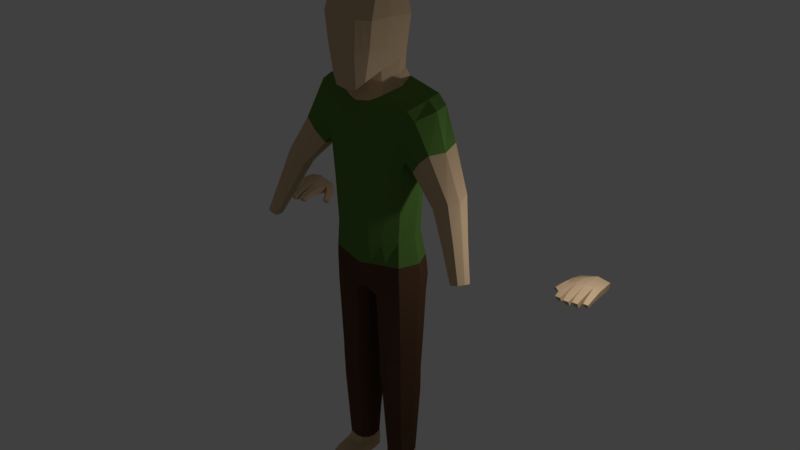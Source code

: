# Source: Man.blend  (saved by Blender 2.78.0; exported with 4.5.12 LTS)
import bpy
from mathutils import Matrix  # noqa: F401  (used for matrix-valued properties, if any)

bpy.ops.wm.read_factory_settings(use_empty=True)
scene = bpy.context.scene
scene.name = 'Scene'

# ---- collections
col_collection_1 = bpy.data.collections.new('Collection 1'); scene.collection.children.link(col_collection_1)

# ---- materials (node trees are filled in below, after node groups)
mat_material_001 = bpy.data.materials.new('Material.001')
mat_material_001.alpha_threshold = 0.0
mat_material_001.diffuse_color = (0.6678, 0.4726, 0.2853, 1.0)
mat_material_001.specular_color = (0.0, 0.0, 0.0)
mat_material_001.roughness = 0.5
mat_material_002 = bpy.data.materials.new('Material.002')
mat_material_002.alpha_threshold = 0.0
mat_material_002.diffuse_color = (0.1167, 0.2049, 0.04132, 1.0)
mat_material_002.specular_color = (0.0, 0.0, 0.0)
mat_material_002.roughness = 0.5
mat_material_003 = bpy.data.materials.new('Material.003')
mat_material_003.alpha_threshold = 0.0
mat_material_003.diffuse_color = (0.08176, 0.04776, 0.01969, 1.0)
mat_material_003.specular_color = (0.0, 0.0, 0.0)
mat_material_003.roughness = 0.5

# ---- material node trees
mat_material_002.use_nodes = True; mat_material_002.node_tree.nodes.clear()
_N = mat_material_002.node_tree.nodes; _L = mat_material_002.node_tree.links
n0 = _N.new('ShaderNodeOutputMaterial'); n0.name = 'Material Output'; n0.location = (300, 300)
n1 = _N.new('ShaderNodeBsdfDiffuse'); n1.name = 'Diffuse BSDF'; n1.location = (10, 300)
n1.inputs[0].default_value = (0.1085, 0.2266, 0.04666, 1.0)
_L.new(n1.outputs[0], n0.inputs[0])
n0.is_active_output = True
mat_material_003.use_nodes = True; mat_material_003.node_tree.nodes.clear()
_N = mat_material_003.node_tree.nodes; _L = mat_material_003.node_tree.links
n0 = _N.new('ShaderNodeOutputMaterial'); n0.name = 'Material Output'; n0.location = (300, 300)
n1 = _N.new('ShaderNodeBsdfDiffuse'); n1.name = 'Diffuse BSDF'; n1.location = (10, 300)
n1.inputs[0].default_value = (0.1107, 0.05663, 0.03057, 1.0)
_L.new(n1.outputs[0], n0.inputs[0])
n0.is_active_output = True

# ---- world
world_world = bpy.data.worlds.new('World'); scene.world = world_world
world_world.color = (0.05088, 0.05088, 0.05088)
world_world.use_sun_shadow = False
world_world.sun_shadow_jitter_overblur = 0.0
world_world.cycles.sampling_method = 'MANUAL'

# ---- lights
light_lamp = bpy.data.lights.new('Lamp', 'POINT')
light_lamp.transmission_factor = 0.0
light_lamp.cutoff_distance = 30.0
light_lamp.energy = 100.0
light_lamp.shadow_buffer_clip_start = 1.001
light_lamp.shadow_soft_size = 0.1
light_lamp.shadow_maximum_resolution = 0.006
light_lamp.use_absolute_resolution = True

# ---- meshes
me_cube_002 = bpy.data.meshes.new('Cube.002')
me_cube_002.from_pydata([(0.5045, -0.8071, -1.032), (0.7101, -0.6371, 1.019), (0.6494, 0.5655, 1.003), (0.346, 0.7085, 1.169), (0.7201, 0.6346, 0.3492), (0.6764, 0.5098, -0.5585), (0.5712, -0.2933, -0.8514), (0.739, 0.2148, 1.169), (0.7673, -0.2243, 1.169), (0.7435, -0.8102, 0.4925), (0.6498, -0.8102, -0.2678), (0.3084, -0.9195, -1.23), (0.4012, -0.738, 1.17), (0.4042, 0.2597, 1.461), (0.4317, -0.266, 1.461), (0.3046, -0.4123, -1.062), (0.3553, -1.007, -0.337), (0.4099, -1.007, 0.5135), (0.7542, 0.1939, -0.6386), (0.746, -0.2886, -0.297), (0.8508, 0.2027, 0.4372), (0.8652, -0.2686, 0.5156), (0.3786, 0.6971, -0.5502), (0.3765, 0.8788, 0.3865), (0.0, 0.7084, 1.169), (0.0, -0.9166, -1.287), (0.0, -0.738, 1.171), (0.0, 0.2597, 1.461), (0.0, -0.266, 1.461), (0.0, -0.4888, -1.144), (0.0, -1.007, -0.3385), (0.0, -1.007, 0.5081), (0.0, 0.6751, -0.5489), (0.0, 0.879, 0.3864), (0.6917, 0.6531, -1.208), (0.6365, -0.3374, -1.449), (0.2986, -0.4667, -1.624), (0.8133, 0.2099, -1.314), (0.3567, 0.7779, -1.19), (0.0, -0.5769, -1.642), (0.0, 0.7802, -1.221), (0.7202, 0.1751, -1.03), (0.6527, 0.5074, -0.9489), (0.3729, 0.637, -0.9321), (0.0, -0.4712, -1.339), (0.2967, -0.4131, -1.326), (0.5636, -0.2717, -1.138), (0.0, 0.558, -0.9275), (1.348, 0.9464, -1.577), (1.366, -0.3112, -1.696), (0.4042, -0.6456, -1.99), (0.4314, 1.131, -1.578), (0.0, -0.7836, -2.056), (0.0, 1.113, -1.573), (1.095, -0.212, -4.159), (1.261, 0.3107, -4.093), (1.044, 0.7696, -3.973), (0.0, -0.7421, -4.326), (0.4206, 1.267, -2.175), (0.0, 1.071, -3.911), (0.2718, 0.9913, -3.915), (0.4399, -0.7415, -2.595), (3.34, -0.2762, -5.678), (0.3756, -0.5971, -4.251), (0.0, -0.8647, -2.638), (0.0, 1.319, -2.162), (0.2302, 1.237, -6.022), (0.0, 1.299, -6.014), (0.0, -0.7515, -3.316), (0.4457, -0.6604, -3.248), (0.3745, 1.198, -2.859), (1.31, 0.3237, -3.081), (0.0, 1.281, -2.852), (0.0, -0.6742, -5.566), (1.001, 0.7097, -5.285), (1.21, 0.2282, -5.354), (1.022, -0.205, -5.374), (0.341, -0.586, -5.498), (0.2257, 1.002, -5.23), (0.0, 1.124, -5.216), (0.4977, 0.637, 1.086), (0.4065, -0.8633, -1.131), (0.5556, -0.6875, 1.094), (0.5716, 0.2373, 1.315), (0.5995, -0.2451, 1.315), (0.4379, -0.3528, -0.957), (0.5025, -0.9086, -0.3024), (0.5767, -0.9086, 0.503), (0.5275, 0.6035, -0.5543), (0.5483, 0.7567, 0.3679), (0.4689, -0.4026, -1.541), (0.5241, 0.7152, -1.198), (0.4329, -0.3439, -1.246), (0.5128, 0.5722, -0.9405), (0.827, -0.4497, -1.922), (0.7932, 1.109, -1.591), (0.7838, -0.4049, -4.197), (0.8839, -0.5626, -2.485), (0.5987, 0.9085, -3.927), (0.6968, -0.3344, -6.103), (0.6068, 1.099, -6.029), (0.8515, -0.4265, -3.207), (0.7496, 1.148, -2.861), (0.6405, -0.4286, -5.452), (0.5087, 0.8898, -5.245), (0.8084, 1.242, -2.188), (1.572, 0.2461, -1.499), (1.425, 1.069, -2.241), (1.205, -0.3817, -2.421), (1.289, 0.9512, -2.859), (1.155, -0.239, -3.186), (3.244, -0.6392, -5.607), (3.329, -0.4671, -5.625), (3.223, -0.2298, -5.754), (3.11, -0.662, -5.641), (3.095, -0.2501, -5.781), (3.033, -0.4156, -5.751), (2.993, -0.6175, -5.701), (2.182, 0.05666, -4.097), (2.268, 0.3796, -3.974), (2.788, -0.02723, -3.763), (2.639, -0.3087, -3.747), (2.157, -0.2686, -4.035), (2.405, -0.3479, -3.864), (2.532, 0.4215, -3.836), (2.739, 0.3288, -3.674), (1.517, 0.2473, -3.371), (2.218, 0.1322, -2.656), (1.726, -0.2908, -2.944), (2.143, 0.6269, -2.576), (1.62, 0.6936, -3.191), (1.996, -0.2476, -2.686), (1.453, -0.1802, -3.29), (1.936, 0.7518, -2.886), (2.707, 0.0214, -4.947), (2.948, -0.4629, -4.69), (2.588, -0.4363, -4.88), (2.898, 0.05498, -4.862), (2.62, -0.1855, -4.936), (3.062, -0.2442, -4.713), (2.768, -0.4962, -4.768), (3.058, -0.01331, -4.747), (1.345, 0.3106, -3.115), (1.848, 0.231, -1.729), (1.336, -0.3461, -2.472), (1.651, 0.8591, -1.789), (1.346, 0.8958, -2.9), (1.581, -0.2707, -1.915), (1.249, -0.2229, -3.055), (1.506, 0.9875, -2.352), (1.09, 0.8269, -6.074), (1.055, -0.2343, -6.094), (0.3313, -0.4641, -6.105), (1.298, 0.2992, -6.084), (0.0, -0.5482, -6.126), (1.104, 0.864, -6.328), (1.057, -0.2386, -6.349), (0.3096, -0.4512, -6.367), (1.313, 0.3165, -6.338), (0.2446, 1.248, -6.276), (0.0, -0.5155, -6.368), (0.0, 1.296, -6.267), (0.6628, -0.3462, -6.359), (0.6213, 1.147, -6.282), (1.12, 0.8253, -7.125), (1.065, -0.217, -7.125), (0.3375, -0.3125, -7.113), (1.288, 0.3126, -7.125), (0.3094, 1.082, -7.088), (0.0, -0.4215, -6.848), (0.0, 1.198, -6.863), (0.664, -0.3531, -7.126), (0.6476, 1.076, -7.107), (0.0, 0.2432, -7.123), (0.0901, 0.2646, -7.166), (0.0, -0.05523, -7.15), (0.1496, -0.01931, -7.137), (0.0, 0.8247, -6.94), (0.1475, 0.7985, -7.109), (0.6887, -0.07932, -12.34), (0.4856, -0.04599, -12.35), (0.9799, 0.5988, -12.37), (1.081, 0.3183, -12.37), (0.9513, 0.01016, -12.35), (0.677, 0.7081, -12.37), (0.4786, 0.6875, -12.37), (0.3567, 0.1173, -12.37), (0.3571, 0.5598, -12.38), (0.3198, 0.2929, -12.38), (1.061, -0.2287, -6.713), (1.315, 0.3323, -6.711), (0.3232, -0.3564, -6.713), (0.6634, -0.3421, -6.715), (0.6341, 1.177, -6.661), (0.2763, 1.219, -6.643), (0.0, -0.4555, -6.653), (1.112, 0.8996, -6.704), (0.0, 1.295, -6.577), (1.208, 0.2971, -9.61), (0.2362, 0.6616, -9.602), (0.3849, 0.8706, -9.59), (1.068, 0.6959, -9.609), (0.238, 0.02591, -9.615), (0.4047, -0.2541, -9.595), (1.022, -0.1346, -9.604), (0.6783, -0.3049, -9.595), (0.1871, 0.2605, -9.632), (0.6643, 0.877, -9.6), (0.1831, 0.7593, -8.159), (1.099, 0.7795, -8.171), (0.3645, -0.2782, -8.162), (0.6543, 1.023, -8.157), (1.256, 0.3138, -8.171), (0.3397, 1.026, -8.142), (0.1851, 0.002276, -8.181), (1.048, -0.1733, -8.172), (0.6698, -0.3174, -8.172), (0.129, 0.2704, -8.205), (1.187, 0.3039, -10.32), (0.4049, 0.9123, -10.31), (0.2614, 0.04765, -10.33), (1.01, -0.1118, -10.33), (0.6821, -0.2181, -10.33), (0.2127, 0.2729, -10.34), (0.2597, 0.6745, -10.32), (1.055, 0.7042, -10.32), (0.4225, -0.1821, -10.32), (0.6687, 0.9296, -10.31), (1.223, 0.3058, -9.18), (0.3707, 0.9294, -9.158), (0.2214, 0.02161, -9.188), (1.03, -0.1363, -9.18), (0.6756, -0.2929, -9.177), (0.1688, 0.267, -9.206), (0.2195, 0.6986, -9.171), (1.078, 0.7234, -9.18), (0.3921, -0.2493, -9.172), (0.6611, 0.9295, -9.17), (0.248, 0.6717, -9.959), (1.061, 0.705, -9.965), (0.4136, -0.2155, -9.959), (0.6665, 0.911, -9.955), (1.197, 0.2992, -9.967), (0.3949, 0.8973, -9.947), (0.2497, 0.03806, -9.973), (1.016, -0.1203, -9.966), (0.6802, -0.2587, -9.962), (0.1999, 0.2658, -9.987), (0.69, -0.1575, -12.49), (0.4882, -0.1197, -12.51), (0.9912, 0.6134, -12.51), (0.6793, 0.7498, -12.51), (0.4743, 0.7164, -12.5), (0.3488, 0.569, -12.52), (1.067, -0.1125, -12.85), (1.066, -0.08272, -12.62), (0.9918, 0.6141, -12.85), (1.076, 0.2952, -12.85), (0.329, -0.196, -12.85), (0.6799, 0.7307, -12.85), (0.4749, 0.7149, -12.84), (0.3284, -0.1663, -12.62), (0.3494, 0.5698, -12.85), (0.3114, 0.2664, -12.85), (0.3699, -0.379, -12.58), (0.3493, -0.9044, -12.85), (0.3104, -0.6143, -12.67), (0.485, -1.021, -12.84), (0.6909, -1.005, -12.85), (0.349, -0.8199, -12.65), (0.9569, -0.7706, -12.69), (1.074, -0.4745, -12.69), (1.076, 0.2945, -12.52), (0.95, -0.05608, -12.51), (0.3525, 0.0654, -12.52), (0.4889, -0.5298, -12.58), (0.69, -0.5399, -12.58), (0.3095, -0.6756, -12.85), (0.958, -0.8553, -12.85), (1.079, -0.5358, -12.85), (0.3108, 0.2656, -12.52), (0.4846, -0.936, -12.65), (0.6903, -0.9198, -12.68), (0.9434, -0.4139, -12.59), (0.9948, 0.6211, -12.67), (0.6798, 0.7589, -12.67), (0.3461, 0.5764, -12.67), (0.4728, 0.7252, -12.67), (0.3269, -0.1813, -12.74), (1.069, -0.09734, -12.73), (0.6908, -1.01, -12.75), (0.4838, -1.029, -12.74), (0.9586, -0.8556, -12.76), (0.3086, -0.647, -12.76), (1.078, -0.5064, -12.77), (0.3475, -0.9119, -12.74), (1.08, 0.2991, -12.67), (0.3078, 0.27, -12.67), (4.456, 2.005, -6.743), (4.441, 1.911, -6.594), (4.479, 2.633, -6.714), (4.454, 2.639, -6.464), (4.616, 1.955, -6.731), (4.602, 1.898, -6.582), (4.686, 2.611, -6.647), (4.669, 2.618, -6.404), (4.445, 2.177, -6.671), (4.43, 2.11, -6.525), (4.64, 2.153, -6.657), (4.626, 2.095, -6.511), (4.435, 2.404, -6.467), (4.667, 2.423, -6.655), (4.453, 2.422, -6.675), (4.648, 2.375, -6.443), (4.719, 1.946, -6.724), (4.719, 1.837, -6.575), (4.881, 1.902, -6.724), (4.881, 1.844, -6.575), (4.907, 2.587, -6.619), (4.907, 2.593, -6.39), (4.702, 2.132, -6.651), (4.698, 2.053, -6.505), (4.896, 2.141, -6.651), (4.898, 2.084, -6.505), (4.681, 2.362, -6.441), (4.903, 2.382, -6.647), (4.693, 2.386, -6.654), (4.904, 2.367, -6.436), (4.949, 1.995, -6.724), (4.95, 1.896, -6.575), (5.111, 1.955, -6.724), (5.112, 1.898, -6.575), (5.131, 2.601, -6.63), (5.143, 2.607, -6.41), (4.93, 2.163, -6.651), (4.93, 2.092, -6.505), (5.125, 2.153, -6.65), (5.127, 2.095, -6.504), (4.917, 2.364, -6.437), (5.127, 2.423, -6.644), (4.916, 2.38, -6.647), (5.136, 2.375, -6.436), (5.201, 2.08, -6.686), (5.211, 2.007, -6.573), (5.334, 2.069, -6.705), (5.345, 2.02, -6.581), (5.315, 2.636, -6.648), (5.326, 2.637, -6.459), (5.178, 2.225, -6.629), (5.188, 2.177, -6.514), (5.34, 2.245, -6.639), (5.351, 2.194, -6.524), (5.165, 2.417, -6.451), (5.329, 2.491, -6.646), (5.151, 2.429, -6.632), (5.343, 2.447, -6.471), (4.46, 2.808, -6.719), (4.392, 2.842, -6.487), (4.699, 2.906, -6.644), (4.682, 2.913, -6.404), (4.908, 2.908, -6.608), (4.908, 2.915, -6.389), (5.117, 2.896, -6.628), (5.129, 2.902, -6.41), (5.3, 2.959, -6.649), (5.311, 2.961, -6.458), (4.133, 2.567, -6.898), (4.015, 2.544, -6.802), (4.463, 3.185, -6.784), (4.417, 3.19, -6.563), (4.211, 2.464, -6.8), (4.108, 2.466, -6.703), (4.922, 3.185, -6.403), (4.922, 3.184, -6.636), (4.155, 2.711, -6.84), (4.06, 2.7, -6.736), (4.278, 2.608, -6.736), (4.187, 2.6, -6.631), (4.159, 2.912, -6.678), (4.392, 2.75, -6.748), (4.261, 2.878, -6.831), (4.289, 2.772, -6.569), (5.28, 3.188, -6.644), (5.29, 3.188, -6.468)], [], [(89, 80, 2, 4), (21, 8, 1, 9), (85, 6, 0, 81), (84, 14, 12, 82), (80, 3, 13, 83), (83, 13, 14, 84), (29, 15, 11, 25), (81, 86, 16, 11), (86, 87, 17, 16), (87, 82, 12, 17), (6, 19, 10, 0), (19, 21, 9, 10), (19, 6, 18), (5, 4, 20, 18), (18, 20, 21, 19), (4, 2, 7, 20), (20, 7, 8, 21), (88, 89, 4, 5), (32, 33, 23, 22), (33, 24, 3, 23), (17, 12, 26, 31), (16, 17, 31, 30), (11, 16, 30, 25), (13, 27, 28, 14), (3, 24, 27, 13), (14, 28, 26, 12), (42, 41, 37, 34), (93, 42, 34, 91), (45, 44, 39, 36), (41, 46, 35, 37), (47, 43, 38, 40), (92, 45, 36, 90), (85, 15, 45, 92), (32, 22, 43, 47), (18, 6, 46, 41), (15, 29, 44, 45), (88, 5, 42, 93), (5, 18, 41, 42), (37, 35, 49, 106), (90, 36, 50, 94), (36, 39, 52, 50), (91, 34, 48, 95), (34, 37, 106, 48), (40, 38, 51, 53), (50, 52, 64, 61), (95, 48, 107, 105), (53, 51, 58, 65), (94, 50, 61, 97), (101, 69, 63, 96), (71, 110, 54, 55), (72, 70, 60, 59), (109, 71, 55, 56), (102, 109, 56, 98), (69, 68, 57, 63), (77, 73, 154, 152), (104, 74, 150, 100), (74, 75, 153, 150), (79, 78, 66, 67), (75, 76, 151, 153), (103, 77, 152, 99), (97, 61, 69, 101), (65, 58, 70, 72), (105, 107, 109, 102), (61, 64, 68, 69), (96, 63, 77, 103), (55, 54, 76, 75), (59, 60, 78, 79), (56, 55, 75, 74), (98, 56, 74, 104), (63, 57, 73, 77), (60, 98, 104, 78), (54, 96, 103, 76), (58, 105, 102, 70), (108, 97, 101, 110), (76, 103, 99, 151), (78, 104, 100, 66), (70, 102, 98, 60), (110, 101, 96, 54), (49, 94, 97, 108), (51, 95, 105, 58), (38, 91, 95, 51), (35, 90, 94, 49), (22, 88, 93, 43), (6, 85, 92, 46), (46, 92, 90, 35), (43, 93, 91, 38), (22, 23, 89, 88), (9, 1, 82, 87), (10, 9, 87, 86), (0, 10, 86, 81), (7, 83, 84, 8), (2, 80, 83, 7), (8, 84, 82, 1), (15, 85, 81, 11), (23, 3, 80, 89), (134, 137, 113, 115), (140, 136, 117, 114), (138, 134, 115, 116), (139, 135, 111, 112), (135, 140, 114, 111), (141, 139, 112, 62), (137, 141, 62, 113), (136, 138, 116, 117), (132, 126, 118, 122), (133, 129, 125, 124), (129, 127, 120, 125), (131, 128, 123, 121), (127, 131, 121, 120), (126, 130, 119, 118), (128, 132, 122, 123), (130, 133, 124, 119), (146, 149, 133, 130), (144, 148, 132, 128), (142, 146, 130, 126), (143, 147, 131, 127), (147, 144, 128, 131), (145, 143, 127, 129), (149, 145, 129, 133), (148, 142, 126, 132), (122, 118, 138, 136), (124, 125, 141, 137), (125, 120, 139, 141), (121, 123, 140, 135), (120, 121, 135, 139), (118, 119, 134, 138), (123, 122, 136, 140), (119, 124, 137, 134), (110, 71, 142, 148), (107, 48, 145, 149), (48, 106, 143, 145), (49, 108, 144, 147), (106, 49, 147, 143), (71, 109, 146, 142), (108, 110, 148, 144), (109, 107, 149, 146), (151, 99, 162, 156), (67, 66, 159, 161), (153, 151, 156, 158), (99, 152, 157, 162), (66, 100, 163, 159), (152, 154, 160, 157), (100, 150, 155, 163), (150, 153, 158, 155), (190, 189, 165, 167), (192, 191, 166, 171), (194, 193, 172, 168), (191, 195, 169, 166), (193, 196, 164, 172), (196, 190, 167, 164), (189, 192, 171, 165), (197, 194, 168, 170), (175, 176, 166, 169), (177, 178, 174, 173), (173, 174, 176, 175), (218, 221, 183, 182), (170, 168, 178, 177), (226, 220, 186, 180), (225, 218, 182, 181), (224, 219, 185, 187), (183, 179, 248, 273), (188, 187, 253, 280), (179, 180, 249, 248), (184, 181, 250, 251), (221, 222, 179, 183), (220, 223, 188, 186), (227, 225, 181, 184), (223, 224, 187, 188), (222, 226, 180, 179), (219, 227, 184, 185), (161, 159, 194, 197), (156, 162, 192, 189), (155, 158, 190, 196), (163, 155, 196, 193), (157, 160, 195, 191), (159, 163, 193, 194), (162, 157, 191, 192), (158, 156, 189, 190), (229, 237, 207, 200), (232, 236, 203, 205), (233, 234, 199, 206), (237, 235, 201, 207), (230, 233, 206, 202), (231, 232, 205, 204), (234, 229, 200, 199), (235, 228, 198, 201), (236, 230, 202, 203), (228, 231, 204, 198), (167, 165, 215, 212), (166, 176, 214, 210), (164, 167, 212, 209), (178, 168, 213, 208), (165, 171, 216, 215), (176, 174, 217, 214), (172, 164, 209, 211), (174, 178, 208, 217), (171, 166, 210, 216), (168, 172, 211, 213), (243, 241, 227, 219), (246, 240, 226, 222), (247, 238, 224, 223), (241, 239, 225, 227), (244, 247, 223, 220), (245, 246, 222, 221), (238, 243, 219, 224), (239, 242, 218, 225), (240, 244, 220, 226), (242, 245, 221, 218), (212, 215, 231, 228), (210, 214, 230, 236), (209, 212, 228, 235), (208, 213, 229, 234), (215, 216, 232, 231), (214, 217, 233, 230), (211, 209, 235, 237), (217, 208, 234, 233), (216, 210, 236, 232), (213, 211, 237, 229), (198, 204, 245, 242), (203, 202, 244, 240), (201, 198, 242, 239), (199, 200, 243, 238), (204, 205, 246, 245), (202, 206, 247, 244), (207, 201, 239, 241), (206, 199, 238, 247), (205, 203, 240, 246), (200, 207, 241, 243), (274, 280, 261, 264), (285, 284, 256, 259), (296, 289, 254, 257), (276, 282, 270, 283), (187, 185, 252, 253), (181, 182, 272, 250), (186, 188, 280, 274), (185, 184, 251, 252), (182, 183, 273, 272), (180, 186, 274, 249), (283, 270, 271, 255), (257, 263, 262, 256), (292, 290, 268, 278), (256, 262, 260, 259), (297, 286, 262, 263), (267, 265, 278, 268), (286, 287, 260, 262), (284, 296, 257, 256), (258, 254, 279, 277), (287, 285, 259, 260), (294, 292, 278, 279), (291, 295, 265, 267), (290, 291, 267, 268), (275, 281, 282, 276), (264, 269, 281, 275), (288, 258, 277, 293), (264, 261, 266, 269), (289, 294, 279, 254), (295, 293, 277, 265), (278, 265, 277, 279), (297, 263, 258, 288), (274, 264, 275, 249), (249, 275, 276, 248), (263, 257, 254, 258), (273, 283, 255, 272), (248, 276, 283, 273), (280, 297, 288, 261), (269, 266, 293, 295), (255, 271, 294, 289), (261, 288, 293, 266), (282, 281, 291, 290), (281, 269, 295, 291), (271, 270, 292, 294), (252, 251, 285, 287), (250, 272, 296, 284), (253, 252, 287, 286), (280, 253, 286, 297), (270, 282, 290, 292), (272, 255, 289, 296), (251, 250, 284, 285), (312, 310, 301, 300), (313, 310, 307, 309), (308, 309, 303, 302), (302, 303, 299, 298), (306, 308, 302, 298), (309, 307, 299, 303), (312, 311, 308, 306), (311, 313, 309, 308), (298, 299, 307, 306), (304, 305, 313, 311), (300, 304, 311, 312), (305, 301, 310, 313), (306, 307, 310, 312), (326, 324, 305, 304), (327, 324, 321, 323), (322, 323, 317, 316), (316, 317, 315, 314), (320, 322, 316, 314), (323, 321, 315, 317), (326, 325, 322, 320), (325, 327, 323, 322), (314, 315, 321, 320), (318, 319, 327, 325), (304, 318, 325, 326), (319, 305, 324, 327), (320, 321, 324, 326), (340, 338, 319, 318), (341, 338, 335, 337), (336, 337, 331, 330), (330, 331, 329, 328), (334, 336, 330, 328), (337, 335, 329, 331), (340, 339, 336, 334), (339, 341, 337, 336), (328, 329, 335, 334), (332, 333, 341, 339), (318, 332, 339, 340), (333, 319, 338, 341), (334, 335, 338, 340), (354, 352, 333, 332), (355, 352, 349, 351), (350, 351, 345, 344), (344, 345, 343, 342), (348, 350, 344, 342), (351, 349, 343, 345), (354, 353, 350, 348), (353, 355, 351, 350), (342, 343, 349, 348), (346, 347, 355, 353), (332, 346, 353, 354), (347, 333, 352, 355), (348, 349, 352, 354), (319, 333, 363, 361), (318, 304, 358, 360), (346, 332, 362, 364), (300, 301, 357, 356), (381, 378, 375, 377), (347, 346, 364, 365), (304, 300, 356, 358), (305, 319, 361, 359), (333, 347, 365, 363), (301, 305, 359, 357), (380, 378, 369, 368), (332, 318, 360, 362), (376, 377, 371, 370), (370, 371, 367, 366), (374, 376, 370, 366), (377, 375, 367, 371), (380, 379, 376, 374), (379, 381, 377, 376), (366, 367, 375, 374), (356, 357, 381, 379), (368, 356, 379, 380), (357, 369, 378, 381), (374, 375, 378, 380), (360, 358, 373), (359, 361, 372), (364, 362, 373, 382), (362, 360, 373), (361, 363, 372), (365, 364, 382, 383), (363, 365, 383, 372), (358, 356, 368, 373), (359, 372, 369, 357)])
me_cube_002.polygons.foreach_set('material_index', [0, 0, 0, 0, 0, 0, 0, 0, 0, 0, 0, 0, 0, 0, 0, 0, 0, 0, 0, 0, 0, 0, 0, 0, 0, 0, 0, 0, 0, 0, 0, 0, 0, 0, 0, 0, 0, 0, 1, 1, 1, 1, 1, 1, 1, 1, 1, 1, 1, 1, 1, 1, 1, 1, 1, 1, 1, 1, 1, 1, 1, 1, 1, 1, 1, 1, 1, 1, 1, 1, 1, 1, 1, 1, 1, 1, 1, 1, 1, 1, 1, 1, 0, 0, 0, 0, 0, 0, 0, 0, 0, 0, 0, 0, 0, 0, 0, 0, 0, 0, 0, 0, 0, 0, 0, 0, 0, 0, 0, 0, 0, 1, 1, 1, 1, 1, 1, 1, 1, 0, 0, 0, 0, 0, 0, 0, 0, 1, 1, 1, 1, 1, 1, 1, 1, 2, 2, 2, 2, 2, 2, 2, 2, 2, 2, 2, 2, 2, 2, 2, 2, 2, 2, 2, 2, 2, 2, 2, 2, 0, 0, 0, 0, 2, 2, 2, 2, 2, 2, 2, 2, 2, 2, 2, 2, 2, 2, 2, 2, 2, 2, 2, 2, 2, 2, 2, 2, 2, 2, 2, 2, 2, 2, 2, 2, 2, 2, 2, 2, 2, 2, 2, 2, 2, 2, 2, 2, 2, 2, 2, 2, 2, 2, 2, 2, 2, 2, 2, 2, 2, 2, 2, 2, 2, 2, 2, 2, 0, 0, 0, 0, 0, 0, 0, 0, 0, 0, 0, 0, 0, 0, 0, 0, 0, 0, 0, 0, 0, 0, 0, 0, 0, 0, 0, 0, 0, 0, 0, 0, 0, 0, 0, 0, 0, 0, 0, 0, 0, 0, 0, 0, 0, 0, 0, 0, 0, 0, 0, 0, 0, 0, 0, 0, 0, 0, 0, 0, 0, 0, 0, 0, 0, 0, 0, 0, 0, 0, 0, 0, 0, 0, 0, 0, 0, 0, 0, 0, 0, 0, 0, 0, 0, 0, 0, 0, 0, 0, 0, 0, 0, 0, 0, 0, 0, 0, 0, 0, 0, 0, 0, 0, 0, 0, 0, 0, 0, 0, 0, 0, 0, 0, 0, 0, 0, 0, 0, 0, 0, 0, 0, 0, 0, 0, 0, 0, 0, 0, 0, 0, 0, 0])
me_cube_002.materials.append(mat_material_001)
me_cube_002.materials.append(mat_material_002)
me_cube_002.materials.append(mat_material_003)
me_cube_002.use_remesh_preserve_volume = False
me_cube_002.use_remesh_preserve_attributes = False
me_cube_002.use_mirror_vertex_groups = False
me_cube_002.update()

# ---- objects
ob_cube = bpy.data.objects.new('Cube', me_cube_002)
ob_lamp = bpy.data.objects.new('Lamp', light_lamp)

# ---- transforms, parenting, visibility, modifiers, constraints
ob_cube.location = (0.0, 0.0, 8.394)
ob_cube.scale = (0.6534, 0.6534, 0.6534)
ob_cube.lineart.crease_threshold = 0.0
_m = ob_cube.modifiers.new('Mirror', 'MIRROR')
_m.use_clip = True
ob_lamp.location = (4.076, 1.005, 5.904)
ob_lamp.rotation_euler = (0.6503, 0.05522, 1.866)
ob_lamp.lock_rotations_4d = False
ob_lamp.empty_display_type = 'ARROWS'
ob_lamp.color = (0.0, 0.0, 0.0, 0.0)
ob_lamp.lineart.crease_threshold = 0.0

# ---- collection membership
col_collection_1.objects.link(ob_cube)
col_collection_1.objects.link(ob_lamp)

# ---- scene / render settings (as saved in the file)
scene.frame_start = 1; scene.frame_end = 250; scene.frame_set(1)
scene.render.engine = 'CYCLES'
scene.render.resolution_percentage = 50
scene.render.dither_intensity = 0.0
scene.cycles.use_denoising = False
scene.cycles.samples = 128
scene.cycles.sampling_pattern = 'TABULATED_SOBOL'
scene.cycles.light_sampling_threshold = 0.0
scene.cycles.use_adaptive_sampling = False
scene.cycles.use_light_tree = False
scene.cycles.blur_glossy = 0.0
scene.cycles.sample_clamp_indirect = 0.0
scene.view_settings.view_transform = 'Standard'
bpy.context.view_layer.update()

# ---- added for rendering (the .blend has no active camera): camera
cam_auto = bpy.data.cameras.new('AutoCamera')
cam_auto.lens = 50.0
cam_auto.sensor_width = 36.0
cam_auto.clip_end = 1000.0
ob_auto_camera = bpy.data.objects.new('AutoCamera', cam_auto)
scene.collection.objects.link(ob_auto_camera)
ob_auto_camera.location = (11.1016, -12.6157, 13.5541)
ob_auto_camera.rotation_euler = (1.09748, -7.21219e-08, 0.694738)
scene.camera = ob_auto_camera
bpy.context.view_layer.update()
